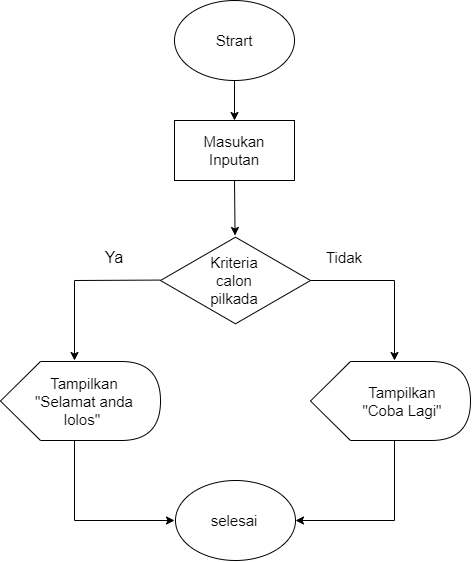

The diagram above was exported from draw.io. Its source (the exported page's mxGraphModel, read from the mxfile embedded in the PNG):
<mxGraphModel dx="1500" dy="807" grid="1" gridSize="10" guides="1" tooltips="1" connect="1" arrows="1" fold="1" page="1" pageScale="1" pageWidth="827" pageHeight="1169" math="0" shadow="0">
  <root>
    <mxCell id="0" />
    <mxCell id="1" parent="0" />
    <mxCell id="q8oRObxV_R5hz5yohw9z-1" value="" style="ellipse;whiteSpace=wrap;html=1;" vertex="1" parent="1">
      <mxGeometry x="340" y="40" width="120" height="80" as="geometry" />
    </mxCell>
    <mxCell id="q8oRObxV_R5hz5yohw9z-2" value="Strart" style="text;html=1;align=center;verticalAlign=middle;whiteSpace=wrap;rounded=0;fontSize=15;" vertex="1" parent="1">
      <mxGeometry x="370" y="65" width="60" height="30" as="geometry" />
    </mxCell>
    <mxCell id="q8oRObxV_R5hz5yohw9z-3" value="" style="endArrow=classic;html=1;rounded=0;exitX=0.5;exitY=1;exitDx=0;exitDy=0;" edge="1" parent="1" source="q8oRObxV_R5hz5yohw9z-1" target="q8oRObxV_R5hz5yohw9z-4">
      <mxGeometry width="50" height="50" relative="1" as="geometry">
        <mxPoint x="390" y="270" as="sourcePoint" />
        <mxPoint x="400" y="160" as="targetPoint" />
      </mxGeometry>
    </mxCell>
    <mxCell id="q8oRObxV_R5hz5yohw9z-4" value="" style="rounded=0;whiteSpace=wrap;html=1;" vertex="1" parent="1">
      <mxGeometry x="340" y="160" width="120" height="60" as="geometry" />
    </mxCell>
    <mxCell id="q8oRObxV_R5hz5yohw9z-5" value="Masukan Inputan" style="text;html=1;align=center;verticalAlign=middle;whiteSpace=wrap;rounded=0;fontSize=15;" vertex="1" parent="1">
      <mxGeometry x="370" y="175" width="60" height="30" as="geometry" />
    </mxCell>
    <mxCell id="q8oRObxV_R5hz5yohw9z-6" value="" style="endArrow=classic;html=1;rounded=0;exitX=0.5;exitY=1;exitDx=0;exitDy=0;" edge="1" parent="1" source="q8oRObxV_R5hz5yohw9z-4" target="q8oRObxV_R5hz5yohw9z-7">
      <mxGeometry width="50" height="50" relative="1" as="geometry">
        <mxPoint x="400" y="300" as="sourcePoint" />
        <mxPoint x="400" y="280" as="targetPoint" />
      </mxGeometry>
    </mxCell>
    <mxCell id="q8oRObxV_R5hz5yohw9z-7" value="" style="html=1;whiteSpace=wrap;aspect=fixed;shape=isoRectangle;" vertex="1" parent="1">
      <mxGeometry x="326" y="275" width="150" height="90" as="geometry" />
    </mxCell>
    <mxCell id="q8oRObxV_R5hz5yohw9z-8" value="Kriteria calon pilkada" style="text;html=1;align=center;verticalAlign=middle;whiteSpace=wrap;rounded=0;fontSize=15;" vertex="1" parent="1">
      <mxGeometry x="370" y="305" width="60" height="30" as="geometry" />
    </mxCell>
    <mxCell id="q8oRObxV_R5hz5yohw9z-10" value="" style="endArrow=classic;html=1;rounded=0;" edge="1" parent="1">
      <mxGeometry width="50" height="50" relative="1" as="geometry">
        <mxPoint x="560" y="320" as="sourcePoint" />
        <mxPoint x="560" y="400" as="targetPoint" />
      </mxGeometry>
    </mxCell>
    <mxCell id="q8oRObxV_R5hz5yohw9z-11" value="" style="endArrow=none;html=1;rounded=0;" edge="1" parent="1">
      <mxGeometry width="50" height="50" relative="1" as="geometry">
        <mxPoint x="560" y="320" as="sourcePoint" />
        <mxPoint x="476" y="320" as="targetPoint" />
      </mxGeometry>
    </mxCell>
    <mxCell id="q8oRObxV_R5hz5yohw9z-13" value="" style="endArrow=none;html=1;rounded=0;" edge="1" parent="1">
      <mxGeometry width="50" height="50" relative="1" as="geometry">
        <mxPoint x="326" y="319.57" as="sourcePoint" />
        <mxPoint x="240" y="320" as="targetPoint" />
      </mxGeometry>
    </mxCell>
    <mxCell id="q8oRObxV_R5hz5yohw9z-14" value="" style="endArrow=classic;html=1;rounded=0;" edge="1" parent="1">
      <mxGeometry width="50" height="50" relative="1" as="geometry">
        <mxPoint x="240" y="320" as="sourcePoint" />
        <mxPoint x="240" y="400" as="targetPoint" />
      </mxGeometry>
    </mxCell>
    <mxCell id="q8oRObxV_R5hz5yohw9z-15" value="" style="shape=display;whiteSpace=wrap;html=1;" vertex="1" parent="1">
      <mxGeometry x="166" y="401" width="160" height="79" as="geometry" />
    </mxCell>
    <mxCell id="q8oRObxV_R5hz5yohw9z-17" value="" style="shape=display;whiteSpace=wrap;html=1;" vertex="1" parent="1">
      <mxGeometry x="476" y="401" width="160" height="79" as="geometry" />
    </mxCell>
    <mxCell id="q8oRObxV_R5hz5yohw9z-18" value="&lt;font style=&quot;font-size: 15px;&quot;&gt;Tampilkan &quot;Selamat anda lolos&quot;&lt;span style=&quot;line-height: 107%; color: rgb(206, 145, 120);&quot;&gt;&amp;nbsp;&lt;/span&gt;&lt;/font&gt;" style="text;html=1;align=center;verticalAlign=middle;whiteSpace=wrap;rounded=0;" vertex="1" parent="1">
      <mxGeometry x="190" y="425.5" width="120" height="30" as="geometry" />
    </mxCell>
    <mxCell id="q8oRObxV_R5hz5yohw9z-19" value="&lt;font style=&quot;font-size: 15px;&quot;&gt;Tampilkan&amp;nbsp;&lt;/font&gt;&lt;div&gt;&lt;font style=&quot;font-size: 15px;&quot;&gt;&quot;Coba Lagi&quot;&lt;span style=&quot;line-height: 107%; color: rgb(206, 145, 120);&quot;&gt;&amp;nbsp;&lt;/span&gt;&lt;/font&gt;&lt;/div&gt;" style="text;html=1;align=center;verticalAlign=middle;whiteSpace=wrap;rounded=0;" vertex="1" parent="1">
      <mxGeometry x="510" y="425.5" width="120" height="30" as="geometry" />
    </mxCell>
    <mxCell id="q8oRObxV_R5hz5yohw9z-20" value="" style="endArrow=none;html=1;rounded=0;" edge="1" parent="1">
      <mxGeometry width="50" height="50" relative="1" as="geometry">
        <mxPoint x="240" y="480" as="sourcePoint" />
        <mxPoint x="240" y="560" as="targetPoint" />
      </mxGeometry>
    </mxCell>
    <mxCell id="q8oRObxV_R5hz5yohw9z-21" value="" style="endArrow=none;html=1;rounded=0;" edge="1" parent="1">
      <mxGeometry width="50" height="50" relative="1" as="geometry">
        <mxPoint x="560" y="560" as="sourcePoint" />
        <mxPoint x="560" y="480" as="targetPoint" />
      </mxGeometry>
    </mxCell>
    <mxCell id="q8oRObxV_R5hz5yohw9z-23" value="" style="endArrow=classic;html=1;rounded=0;" edge="1" parent="1">
      <mxGeometry width="50" height="50" relative="1" as="geometry">
        <mxPoint x="240" y="560" as="sourcePoint" />
        <mxPoint x="340" y="560" as="targetPoint" />
      </mxGeometry>
    </mxCell>
    <mxCell id="q8oRObxV_R5hz5yohw9z-24" value="" style="endArrow=classic;html=1;rounded=0;" edge="1" parent="1" target="q8oRObxV_R5hz5yohw9z-25">
      <mxGeometry width="50" height="50" relative="1" as="geometry">
        <mxPoint x="560" y="560" as="sourcePoint" />
        <mxPoint x="480" y="560" as="targetPoint" />
      </mxGeometry>
    </mxCell>
    <mxCell id="q8oRObxV_R5hz5yohw9z-25" value="" style="ellipse;whiteSpace=wrap;html=1;" vertex="1" parent="1">
      <mxGeometry x="341" y="520" width="120" height="80" as="geometry" />
    </mxCell>
    <mxCell id="q8oRObxV_R5hz5yohw9z-26" value="&lt;font style=&quot;font-size: 15px;&quot;&gt;selesai&lt;/font&gt;" style="text;html=1;align=center;verticalAlign=middle;whiteSpace=wrap;rounded=0;" vertex="1" parent="1">
      <mxGeometry x="370" y="545" width="60" height="30" as="geometry" />
    </mxCell>
    <mxCell id="q8oRObxV_R5hz5yohw9z-27" value="&lt;font style=&quot;font-size: 16px;&quot;&gt;Ya&lt;/font&gt;" style="text;html=1;align=center;verticalAlign=middle;whiteSpace=wrap;rounded=0;fontSize=16;" vertex="1" parent="1">
      <mxGeometry x="250" y="282" width="60" height="30" as="geometry" />
    </mxCell>
    <mxCell id="q8oRObxV_R5hz5yohw9z-29" value="&lt;font style=&quot;font-size: 15px;&quot;&gt;Tidak&lt;/font&gt;" style="text;html=1;align=center;verticalAlign=middle;whiteSpace=wrap;rounded=0;fontSize=15;" vertex="1" parent="1">
      <mxGeometry x="480" y="282" width="60" height="30" as="geometry" />
    </mxCell>
  </root>
</mxGraphModel>